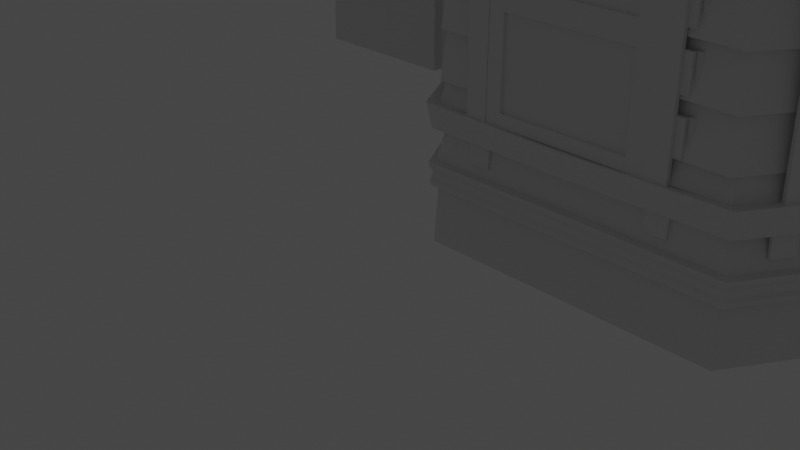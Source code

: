 # Source: Up_House.blend  (saved by Blender 2.90.8; exported with 4.5.12 LTS)
import bpy
from mathutils import Matrix  # noqa: F401  (used for matrix-valued properties, if any)

bpy.ops.wm.read_factory_settings(use_empty=True)
scene = bpy.context.scene
scene.name = 'Scene'

# ---- collections
col_collection = bpy.data.collections.new('Collection'); scene.collection.children.link(col_collection)

# ---- materials (node trees are filled in below, after node groups)
mat_material = bpy.data.materials.new('Material')
mat_material.alpha_threshold = 0.0
mat_material.use_transparent_shadow = False
mat_material.line_color = (0.0, 0.0, 0.0, 1.0)

# ---- node groups
ng_auto_smooth = bpy.data.node_groups.new('Auto Smooth', 'GeometryNodeTree')
_s = ng_auto_smooth.interface.new_socket(name='Geometry', in_out='OUTPUT', socket_type='NodeSocketGeometry')
_s = ng_auto_smooth.interface.new_socket(name='Geometry', in_out='INPUT', socket_type='NodeSocketGeometry')
_s = ng_auto_smooth.interface.new_socket(name='Angle', in_out='INPUT', socket_type='NodeSocketFloat')
_s.subtype = 'ANGLE'
_s.min_value = 0.0
_s.max_value = 3.142
ng_auto_smooth.is_modifier = True
_N = ng_auto_smooth.nodes; _L = ng_auto_smooth.links
n0 = _N.new('NodeGroupOutput'); n0.name = 'Group Output'; n0.location = (480, -100)
n1 = _N.new('NodeGroupInput'); n1.name = 'Group Input'; n1.location = (-420, -300)
n2 = _N.new('NodeGroupInput'); n2.name = 'Group Input.001'; n2.location = (-60, -100)
n3 = _N.new('GeometryNodeSetShadeSmooth'); n3.name = 'Set Shade Smooth'; n3.location = (120, -100)
n3.domain = 'EDGE'
n4 = _N.new('GeometryNodeSetShadeSmooth'); n4.name = 'Set Shade Smooth.001'; n4.location = (300, -100)
n5 = _N.new('GeometryNodeInputMeshEdgeAngle'); n5.name = 'Edge Angle'; n5.location = (-420, -220)
n6 = _N.new('GeometryNodeInputEdgeSmooth'); n6.name = 'Is Edge Smooth'; n6.location = (-60, -160)
n7 = _N.new('GeometryNodeInputShadeSmooth'); n7.name = 'Is Face Smooth'; n7.location = (-240, -340)
n8 = _N.new('FunctionNodeBooleanMath'); n8.name = 'Boolean Math'; n8.location = (-60, -220)
n9 = _N.new('FunctionNodeCompare'); n9.name = 'Compare'; n9.location = (-240, -180)
n9.operation = 'LESS_EQUAL'
_L.new(n5.outputs[0], n9.inputs[0])
_L.new(n4.outputs[0], n0.inputs[0])
_L.new(n1.outputs[1], n9.inputs[1])
_L.new(n9.outputs[0], n8.inputs[0])
_L.new(n7.outputs[0], n8.inputs[1])
_L.new(n2.outputs[0], n3.inputs[0])
_L.new(n6.outputs[0], n3.inputs[1])
_L.new(n3.outputs[0], n4.inputs[0])
_L.new(n8.outputs[0], n3.inputs[2])
n0.is_active_output = True

# ---- material node trees
mat_material.use_nodes = True; mat_material.node_tree.nodes.clear()
_N = mat_material.node_tree.nodes; _L = mat_material.node_tree.links
n0 = _N.new('ShaderNodeOutputMaterial'); n0.name = 'Material Output'; n0.location = (300, 300)
n1 = _N.new('ShaderNodeBsdfPrincipled'); n1.name = 'Principled BSDF'; n1.location = (10, 300)
n1.distribution = 'GGX'
n1.subsurface_method = 'BURLEY'
n1.inputs[2].default_value = 0.4
n1.inputs[3].default_value = 1.45
n1.inputs[27].default_value = (0.0, 0.0, 0.0, 1.0)
n1.inputs[28].default_value = 1.0
_L.new(n1.outputs[0], n0.inputs[0])
n0.is_active_output = True

# ---- world
world_world = bpy.data.worlds.new('World'); scene.world = world_world
world_world.use_nodes = True; world_world.node_tree.nodes.clear()
_N = world_world.node_tree.nodes; _L = world_world.node_tree.links
n0 = _N.new('ShaderNodeOutputWorld'); n0.name = 'World Output'; n0.location = (300, 300)
n1 = _N.new('ShaderNodeBackground'); n1.name = 'Background'; n1.location = (10, 300)
n1.inputs[0].default_value = (0.05088, 0.05088, 0.05088, 1.0)
_L.new(n1.outputs[0], n0.inputs[0])
n0.is_active_output = True
world_world.color = (0.05088, 0.05088, 0.05088)
world_world.use_sun_shadow = False
world_world.sun_shadow_jitter_overblur = 0.0

# ---- cameras
cam_camera = bpy.data.cameras.new('Camera')
cam_camera.clip_end = 100.0
cam_camera.ortho_scale = 7.314

# ---- lights
light_light = bpy.data.lights.new('Light', 'POINT')
light_light.transmission_factor = 0.0
light_light.energy = 1000.0
light_light.shadow_soft_size = 0.1
light_light.shadow_maximum_resolution = 0.006
light_light.use_absolute_resolution = True

# ---- meshes
me_cube = bpy.data.meshes.new('Cube')
me_cube.from_pydata([(1.0, 1.0, 1.054), (1.0, 1.0, -1.0), (1.0, -1.0, 1.054), (1.0, -1.0, -1.0), (0.1396, 1.0, 1.054), (0.1396, 1.0, -1.0), (0.1396, -1.0, 1.054), (0.1396, -1.0, -1.0)], [], [(0, 4, 6, 2), (3, 2, 6, 7), (7, 6, 4, 5), (5, 1, 3, 7), (1, 0, 2, 3), (5, 4, 0, 1)])
_uv = me_cube.uv_layers.new(name='UVMap')
_uv.uv.foreach_set('vector', [0.625, 0.5, 0.875, 0.5, 0.875, 0.75, 0.625, 0.75, 0.375, 0.75, 0.625, 0.75, 0.625, 1.0, 0.375, 1.0, 0.375, 0.0, 0.625, 0.0, 0.625, 0.25, 0.375, 0.25, 0.125, 0.5, 0.375, 0.5, 0.375, 0.75, 0.125, 0.75, 0.375, 0.5, 0.625, 0.5, 0.625, 0.75, 0.375, 0.75, 0.375, 0.25, 0.625, 0.25, 0.625, 0.5, 0.375, 0.5])
me_cube.materials.append(mat_material)
me_cube.use_remesh_preserve_volume = False
me_cube.use_remesh_preserve_attributes = False
me_cube.use_mirror_vertex_groups = False
me_cube.update()
me_cube_001 = bpy.data.meshes.new('Cube.001')
me_cube_001.from_pydata([(0.3544, 0.1457, -0.9021), (0.3544, 0.1457, -1.249), (-1.051, 2.629, -0.9021), (-1.051, 2.629, -1.249), (0.3883, 0.1649, -0.9021), (0.3883, 0.1649, -1.249), (-1.017, 2.648, -0.9021), (-1.017, 2.648, -1.249)], [], [(0, 4, 6, 2), (3, 2, 6, 7), (7, 6, 4, 5), (5, 1, 3, 7), (1, 0, 2, 3), (5, 4, 0, 1)])
_uv = me_cube_001.uv_layers.new(name='UVMap')
_uv.uv.foreach_set('vector', [0.7015, 0.4235, 0.875, 0.5, 0.875, 0.75, 0.7015, 0.8265, 0.2985, 0.8265, 0.7015, 0.8265, 0.625, 1.0, 0.375, 1.0, 0.375, 0.0, 0.625, 0.0, 0.625, 0.25, 0.375, 0.25, 0.125, 0.5, 0.2985, 0.4235, 0.2985, 0.8265, 0.125, 0.75, 0.2985, 0.4235, 0.7015, 0.4235, 0.7015, 0.8265, 0.2985, 0.8265, 0.375, 0.25, 0.625, 0.25, 0.7015, 0.4235, 0.2985, 0.4235])
me_cube_001.materials.append(mat_material)
me_cube_001.use_remesh_preserve_volume = False
me_cube_001.use_remesh_preserve_attributes = False
me_cube_001.use_mirror_vertex_groups = False
me_cube_001.update()
me_cube_003 = bpy.data.meshes.new('Cube.003')
me_cube_003.from_pydata([(0.1263, 0.02776, -0.746), (0.1263, -0.05023, -1.093), (-1.455, 2.537, -0.7405), (-1.521, 2.496, -1.087), (0.1206, 0.09159, -0.7458), (0.1202, 0.09197, -1.091), (-1.404, 2.578, -0.7405), (-1.404, 2.578, -1.091)], [], [(0, 4, 6, 2), (3, 2, 6, 7), (7, 6, 4, 5), (5, 1, 3, 7), (1, 0, 2, 3)])
_uv = me_cube_003.uv_layers.new(name='UVMap')
_uv.uv.foreach_set('vector', [0.7015, 0.4235, 0.875, 0.5, 0.875, 0.75, 0.7015, 0.8265, 0.2985, 0.8265, 0.7015, 0.8265, 0.625, 1.0, 0.375, 1.0, 0.375, 0.0, 0.625, 0.0, 0.625, 0.25, 0.375, 0.25, 0.125, 0.5, 0.2985, 0.4235, 0.2985, 0.8265, 0.125, 0.75, 0.2985, 0.4235, 0.7015, 0.4235, 0.7015, 0.8265, 0.2985, 0.8265])
me_cube_003.materials.append(mat_material)
me_cube_003.use_remesh_preserve_volume = False
me_cube_003.use_remesh_preserve_attributes = False
me_cube_003.use_mirror_vertex_groups = False
me_cube_003.update()
me_cube_004 = bpy.data.meshes.new('Cube.004')
me_cube_004.from_pydata([(-1.514, 0.6381, -0.7709), (-1.517, 0.5601, -1.257), (-1.528, 0.7002, -0.7706), (-1.528, 0.7002, -1.255), (0.0, 0.7002, -1.249), (0.0, 0.6146, -0.7632), (0.0, 0.7002, -0.7632), (0.0, 0.5726, -1.249)], [], [(5, 6, 2, 0), (4, 7, 1, 3), (7, 5, 0, 1), (3, 2, 6, 4)])
_uv = me_cube_004.uv_layers.new(name='UVMap')
_uv.uv.foreach_set('vector', [0.7015, 0.625, 0.875, 0.625, 0.875, 0.75, 0.7015, 0.8265, 0.125, 0.625, 0.2985, 0.625, 0.2985, 0.8265, 0.125, 0.75, 0.2985, 0.625, 0.7015, 0.625, 0.7015, 0.8265, 0.2985, 0.8265, 0.375, 0.0, 0.625, 0.0, 0.625, 0.125, 0.375, 0.125])
me_cube_004.materials.append(mat_material)
me_cube_004.use_remesh_preserve_volume = False
me_cube_004.use_remesh_preserve_attributes = False
me_cube_004.use_mirror_vertex_groups = False
me_cube_004.update()
me_cube_002 = bpy.data.meshes.new('Cube.002')
me_cube_002.from_pydata([(0.1397, 0.01577, -0.7405), (0.02866, -0.04454, -0.9929), (-1.461, 2.52, -0.7419), (-1.559, 2.478, -1.001), (0.1441, 0.08755, -0.7405), (0.1441, 0.08755, -1.016), (-1.404, 2.578, -0.7405), (-1.404, 2.578, -1.016)], [], [(0, 4, 6, 2), (3, 2, 6, 7), (7, 6, 4, 5), (5, 1, 3, 7), (1, 0, 2, 3)])
_uv = me_cube_002.uv_layers.new(name='UVMap')
_uv.uv.foreach_set('vector', [0.7015, 0.4235, 0.875, 0.5, 0.875, 0.75, 0.7015, 0.8265, 0.2985, 0.8265, 0.7015, 0.8265, 0.625, 1.0, 0.375, 1.0, 0.375, 0.0, 0.625, 0.0, 0.625, 0.25, 0.375, 0.25, 0.125, 0.5, 0.2985, 0.4235, 0.2985, 0.8265, 0.125, 0.75, 0.2985, 0.4235, 0.7015, 0.4235, 0.7015, 0.8265, 0.2985, 0.8265])
me_cube_002.materials.append(mat_material)
me_cube_002.use_remesh_preserve_volume = False
me_cube_002.use_remesh_preserve_attributes = False
me_cube_002.use_mirror_vertex_groups = False
me_cube_002.update()
me_cube_005 = bpy.data.meshes.new('Cube.005')
me_cube_005.from_pydata([(-1.501, 0.6257, -0.7632), (-1.614, 0.5688, -1.117), (-1.495, 0.6973, -0.7632), (-1.495, 0.6973, -1.149), (0.0, 0.7002, -1.149), (0.0, 0.6334, -0.7632), (0.0, 0.7002, -0.7589), (0.0, 0.5831, -1.127)], [], [(5, 6, 2, 0), (4, 7, 1, 3), (7, 5, 0, 1), (3, 2, 6, 4)])
_uv = me_cube_005.uv_layers.new(name='UVMap')
_uv.uv.foreach_set('vector', [0.7015, 0.625, 0.875, 0.625, 0.875, 0.75, 0.7015, 0.8265, 0.125, 0.625, 0.2985, 0.625, 0.2985, 0.8265, 0.125, 0.75, 0.2985, 0.625, 0.7015, 0.625, 0.7015, 0.8265, 0.2985, 0.8265, 0.375, 0.0, 0.625, 0.0, 0.625, 0.125, 0.375, 0.125])
me_cube_005.materials.append(mat_material)
me_cube_005.use_remesh_preserve_volume = False
me_cube_005.use_remesh_preserve_attributes = False
me_cube_005.use_mirror_vertex_groups = False
me_cube_005.update()
me_cube_006 = bpy.data.meshes.new('Cube.006')
me_cube_006.from_pydata([(-0.8527, -0.1709, 0.1599), (-0.8254, -0.1135, -0.2471), (-0.7247, 0.04514, 0.136), (-0.7202, 0.03877, -0.2509), (0.7746, 0.04173, -0.2428), (0.7746, -0.1885, 0.1261), (0.7746, 0.04173, 0.1305), (0.7746, -0.1389, -0.246), (-2.418, 2.456, 0.1334), (-2.375, 2.476, -0.2472), (-2.191, 2.575, 0.1334), (-2.191, 2.575, -0.2509)], [], [(5, 6, 2, 0), (4, 7, 1, 3), (7, 5, 0, 1), (3, 2, 6, 4), (0, 2, 10, 8), (9, 8, 10, 11), (11, 10, 2, 3), (3, 1, 9, 11), (1, 0, 8, 9)])
_uv = me_cube_006.uv_layers.new(name='UVMap')
_uv.uv.foreach_set('vector', [0.7015, 0.625, 0.8378, 0.625, 0.8378, 0.763, 0.7015, 0.8195, 0.1622, 0.625, 0.2985, 0.625, 0.2985, 0.8188, 0.1622, 0.763, 0.2985, 0.625, 0.7015, 0.625, 0.7015, 0.8195, 0.2985, 0.8188, 0.375, 0.003017, 0.6242, 0.003026, 0.6242, 0.125, 0.375, 0.125, 0.7205, 0.426, 0.8705, 0.4917, 0.8378, 0.7664, 0.7015, 0.8265, 0.5234, 0.8094, 0.7015, 0.8265, 0.6414, 0.9628, 0.3586, 0.9628, 0.375, -0.006301, 0.625, 0.0004293, 0.6423, 0.289, 0.3597, 0.289, 0.1357, 0.4901, 0.2831, 0.4261, 0.5234, 0.8094, 0.1622, 0.7664, 0.2831, 0.4261, 0.7205, 0.426, 0.7015, 0.8265, 0.5234, 0.8094])
me_cube_006.materials.append(mat_material)
me_cube_006.use_remesh_preserve_volume = False
me_cube_006.use_remesh_preserve_attributes = False
me_cube_006.use_mirror_vertex_groups = False
me_cube_006.update()
me_plane = bpy.data.meshes.new('Plane')
me_plane.from_pydata([(-0.8414, -1.437, 0.061), (0.8414, -1.437, 0.061), (-0.8414, 1.083, 0.061), (0.8414, 1.083, 0.061), (-0.8414, -0.1682, 0.061), (-0.8414, -0.3972, 0.061), (0.8414, -0.3972, 0.061), (0.8414, -0.1682, 0.061), (-0.6806, -1.437, 0.061), (-0.6806, 1.083, 0.061), (-0.6806, -0.3972, 0.061), (-0.6806, -0.1682, 0.061), (0.6624, -1.437, 0.061), (0.6624, 1.083, 0.061), (0.6624, -0.3972, 0.061), (0.6624, -0.1682, 0.061), (0.8414, 0.8804, 0.061), (-0.8414, 0.8804, 0.061), (-0.6806, 0.8804, 0.061), (0.6624, 0.8804, 0.061), (-0.8414, -1.306, 0.061), (0.8414, -1.306, 0.061), (-0.6806, -1.306, 0.061), (0.6624, -1.306, 0.061), (-0.8414, -1.437, 1.909e-08), (0.8414, -1.437, 1.909e-08), (-0.8414, 1.083, -3.612e-09), (0.8414, 1.083, -3.612e-09), (-0.8414, -0.1682, 2.192e-08), (-0.8414, -0.3972, 2.79e-09), (0.8414, -0.3972, 2.79e-09), (0.8414, -0.1682, 2.192e-08), (-0.6806, -1.437, 1.909e-08), (-0.6806, 1.083, -3.612e-09), (-0.6806, -0.3972, 2.79e-09), (-0.6806, -0.1682, 2.192e-08), (0.6624, -1.437, 1.909e-08), (0.6624, 1.083, -3.612e-09), (0.6624, -0.3972, 2.79e-09), (0.6624, -0.1682, 2.192e-08), (0.8414, 0.8804, 5.157e-10), (-0.8414, 0.8804, 5.157e-10), (-0.6806, 0.8804, 5.157e-10), (0.6624, 0.8804, 5.157e-10), (-0.8414, -1.306, 1.704e-08), (0.8414, -1.306, 1.704e-08), (-0.6806, -1.306, 1.704e-08), (0.6624, -1.306, 1.704e-08), (-0.6806, -0.1682, 0.0305), (0.6624, -0.1682, 0.0305), (-0.6806, 0.8804, 0.0305), (0.6624, 0.8804, 0.0305), (-0.6806, -0.3972, 0.0305), (0.6624, -0.3972, 0.0305), (-0.6806, -1.306, 0.0305), (0.6624, -1.306, 0.0305)], [], [(19, 16, 3, 13), (23, 21, 6, 14), (14, 6, 7, 15), (5, 10, 11, 4), (20, 22, 10, 5), (17, 18, 9, 2), (10, 14, 15, 11), (18, 19, 13, 9), (4, 11, 18, 17), (15, 7, 16, 19), (8, 12, 23, 22), (0, 8, 22, 20), (12, 1, 21, 23), (43, 37, 27, 40), (47, 38, 30, 45), (38, 39, 31, 30), (29, 28, 35, 34), (44, 29, 34, 46), (41, 26, 33, 42), (34, 35, 39, 38), (42, 33, 37, 43), (28, 41, 42, 35), (39, 43, 40, 31), (32, 46, 47, 36), (24, 44, 46, 32), (36, 47, 45, 25), (0, 20, 44, 24), (1, 12, 36, 25), (3, 16, 40, 27), (2, 9, 33, 26), (4, 17, 41, 28), (5, 4, 28, 29), (6, 21, 45, 30), (7, 6, 30, 31), (8, 0, 24, 32), (9, 13, 37, 33), (53, 52, 34, 38), (48, 49, 39, 35), (52, 54, 46, 34), (12, 8, 32, 36), (13, 3, 27, 37), (55, 53, 38, 47), (16, 7, 31, 40), (17, 2, 26, 41), (50, 48, 35, 42), (49, 51, 43, 39), (51, 50, 42, 43), (20, 5, 29, 44), (21, 1, 25, 45), (54, 55, 47, 46), (19, 18, 50, 51), (15, 19, 51, 49), (18, 11, 48, 50), (11, 15, 49, 48), (22, 23, 55, 54), (23, 14, 53, 55), (10, 22, 54, 52), (14, 10, 52, 53), (55, 53, 52, 54), (50, 48, 49, 51)])
_uv = me_plane.uv_layers.new(name='UVMap')
_uv.uv.foreach_set('vector', [0.8936, 0.9461, 1.0, 0.9461, 1.0, 1.0, 0.8936, 1.0, 0.8936, 0.04197, 1.0, 0.04197, 1.0, 0.3333, 0.8936, 0.3333, 0.8936, 0.3333, 1.0, 0.3333, 1.0, 0.6667, 0.8936, 0.6667, 0.0, 0.3333, 0.09556, 0.3333, 0.09556, 0.6667, 0.0, 0.6667, 0.0, 0.04197, 0.09556, 0.04197, 0.09556, 0.3333, 0.0, 0.3333, 0.0, 0.9461, 0.09556, 0.9461, 0.09556, 1.0, 0.0, 1.0, 0.09556, 0.3333, 0.8936, 0.3333, 0.8936, 0.6667, 0.09556, 0.6667, 0.09556, 0.9461, 0.8936, 0.9461, 0.8936, 1.0, 0.09556, 1.0, 0.0, 0.6667, 0.09556, 0.6667, 0.09556, 0.9461, 0.0, 0.9461, 0.8936, 0.6667, 1.0, 0.6667, 1.0, 0.9461, 0.8936, 0.9461, 0.09556, 0.0, 0.8936, 0.0, 0.8936, 0.04197, 0.09556, 0.04197, 0.0, 0.0, 0.09556, 0.0, 0.09556, 0.04197, 0.0, 0.04197, 0.8936, 0.0, 1.0, 0.0, 1.0, 0.04197, 0.8936, 0.04197, 0.8936, 0.9461, 0.8936, 1.0, 1.0, 1.0, 1.0, 0.9461, 0.8936, 0.04197, 0.8936, 0.3333, 1.0, 0.3333, 1.0, 0.04197, 0.8936, 0.3333, 0.8936, 0.6667, 1.0, 0.6667, 1.0, 0.3333, 0.0, 0.3333, 0.0, 0.6667, 0.09556, 0.6667, 0.09556, 0.3333, 0.0, 0.04197, 0.0, 0.3333, 0.09556, 0.3333, 0.09556, 0.04197, 0.0, 0.9461, 0.0, 1.0, 0.09556, 1.0, 0.09556, 0.9461, 0.09556, 0.3333, 0.09556, 0.6667, 0.8936, 0.6667, 0.8936, 0.3333, 0.09556, 0.9461, 0.09556, 1.0, 0.8936, 1.0, 0.8936, 0.9461, 0.0, 0.6667, 0.0, 0.9461, 0.09556, 0.9461, 0.09556, 0.6667, 0.8936, 0.6667, 0.8936, 0.9461, 1.0, 0.9461, 1.0, 0.6667, 0.09556, 0.0, 0.09556, 0.04197, 0.8936, 0.04197, 0.8936, 0.0, 0.0, 0.0, 0.0, 0.04197, 0.09556, 0.04197, 0.09556, 0.0, 0.8936, 0.0, 0.8936, 0.04197, 1.0, 0.04197, 1.0, 0.0, 0.0, 0.0, 0.0, 0.04197, 0.0, 0.04197, 0.0, 0.0, 1.0, 0.0, 0.8936, 0.0, 0.8936, 0.0, 1.0, 0.0, 1.0, 1.0, 1.0, 0.9461, 1.0, 0.9461, 1.0, 1.0, 0.0, 1.0, 0.09556, 1.0, 0.09556, 1.0, 0.0, 1.0, 0.0, 0.6667, 0.0, 0.9461, 0.0, 0.9461, 0.0, 0.6667, 0.0, 0.3333, 0.0, 0.6667, 0.0, 0.6667, 0.0, 0.3333, 1.0, 0.3333, 1.0, 0.04197, 1.0, 0.04197, 1.0, 0.3333, 1.0, 0.6667, 1.0, 0.3333, 1.0, 0.3333, 1.0, 0.6667, 0.09556, 0.0, 0.0, 0.0, 0.0, 0.0, 0.09556, 0.0, 0.09556, 1.0, 0.8936, 1.0, 0.8936, 1.0, 0.09556, 1.0, 0.8936, 0.3333, 0.09556, 0.3333, 0.09556, 0.3333, 0.8936, 0.3333, 0.09556, 0.6667, 0.8936, 0.6667, 0.8936, 0.6667, 0.09556, 0.6667, 0.09556, 0.3333, 0.09556, 0.04197, 0.09556, 0.04197, 0.09556, 0.3333, 0.8936, 0.0, 0.09556, 0.0, 0.09556, 0.0, 0.8936, 0.0, 0.8936, 1.0, 1.0, 1.0, 1.0, 1.0, 0.8936, 1.0, 0.8936, 0.04197, 0.8936, 0.3333, 0.8936, 0.3333, 0.8936, 0.04197, 1.0, 0.9461, 1.0, 0.6667, 1.0, 0.6667, 1.0, 0.9461, 0.0, 0.9461, 0.0, 1.0, 0.0, 1.0, 0.0, 0.9461, 0.09556, 0.9461, 0.09556, 0.6667, 0.09556, 0.6667, 0.09556, 0.9461, 0.8936, 0.6667, 0.8936, 0.9461, 0.8936, 0.9461, 0.8936, 0.6667, 0.8936, 0.9461, 0.09556, 0.9461, 0.09556, 0.9461, 0.8936, 0.9461, 0.0, 0.04197, 0.0, 0.3333, 0.0, 0.3333, 0.0, 0.04197, 1.0, 0.04197, 1.0, 0.0, 1.0, 0.0, 1.0, 0.04197, 0.09556, 0.04197, 0.8936, 0.04197, 0.8936, 0.04197, 0.09556, 0.04197, 0.8936, 0.9461, 0.09556, 0.9461, 0.09556, 0.9461, 0.8936, 0.9461, 0.8936, 0.6667, 0.8936, 0.9461, 0.8936, 0.9461, 0.8936, 0.6667, 0.09556, 0.9461, 0.09556, 0.6667, 0.09556, 0.6667, 0.09556, 0.9461, 0.09556, 0.6667, 0.8936, 0.6667, 0.8936, 0.6667, 0.09556, 0.6667, 0.09556, 0.04197, 0.8936, 0.04197, 0.8936, 0.04197, 0.09556, 0.04197, 0.8936, 0.04197, 0.8936, 0.3333, 0.8936, 0.3333, 0.8936, 0.04197, 0.09556, 0.3333, 0.09556, 0.04197, 0.09556, 0.04197, 0.09556, 0.3333, 0.8936, 0.3333, 0.09556, 0.3333, 0.09556, 0.3333, 0.8936, 0.3333, 0.0, 0.0, 0.0, 0.0, 0.0, 0.0, 0.0, 0.0, 0.0, 0.0, 0.0, 0.0, 0.0, 0.0, 0.0, 0.0])
me_plane.use_remesh_fix_poles = True
me_plane.use_remesh_preserve_attributes = False
me_plane.use_mirror_vertex_groups = False
me_plane.update()
me_plane_001 = bpy.data.meshes.new('Plane.001')
me_plane_001.from_pydata([(-0.8414, -1.437, 0.061), (0.8414, -1.437, 0.061), (-0.8414, 1.083, 0.061), (0.8414, 1.083, 0.061), (-0.8414, -0.1682, 0.061), (-0.8414, -0.3972, 0.061), (0.8414, -0.3972, 0.061), (0.8414, -0.1682, 0.061), (-0.6806, -1.437, 0.061), (-0.6806, 1.083, 0.061), (-0.6806, -0.3972, 0.061), (-0.6806, -0.1682, 0.061), (0.6624, -1.437, 0.061), (0.6624, 1.083, 0.061), (0.6624, -0.3972, 0.061), (0.6624, -0.1682, 0.061), (0.8414, 0.8804, 0.061), (-0.8414, 0.8804, 0.061), (-0.6806, 0.8804, 0.061), (0.6624, 0.8804, 0.061), (-0.8414, -1.306, 0.061), (0.8414, -1.306, 0.061), (-0.6806, -1.306, 0.061), (0.6624, -1.306, 0.061), (-0.8414, -1.437, 1.909e-08), (0.8414, -1.437, 1.909e-08), (-0.8414, 1.083, -3.612e-09), (0.8414, 1.083, -3.612e-09), (-0.8414, -0.1682, 2.192e-08), (-0.8414, -0.3972, 2.79e-09), (0.8414, -0.3972, 2.79e-09), (0.8414, -0.1682, 2.192e-08), (-0.6806, -1.437, 1.909e-08), (-0.6806, 1.083, -3.612e-09), (-0.6806, -0.3972, 2.79e-09), (-0.6806, -0.1682, 2.192e-08), (0.6624, -1.437, 1.909e-08), (0.6624, 1.083, -3.612e-09), (0.6624, -0.3972, 2.79e-09), (0.6624, -0.1682, 2.192e-08), (0.8414, 0.8804, 5.157e-10), (-0.8414, 0.8804, 5.157e-10), (-0.6806, 0.8804, 5.157e-10), (0.6624, 0.8804, 5.157e-10), (-0.8414, -1.306, 1.704e-08), (0.8414, -1.306, 1.704e-08), (-0.6806, -1.306, 1.704e-08), (0.6624, -1.306, 1.704e-08), (-0.6806, -0.1682, 0.0305), (0.6624, -0.1682, 0.0305), (-0.6806, 0.8804, 0.0305), (0.6624, 0.8804, 0.0305), (-0.6806, -0.3972, 0.0305), (0.6624, -0.3972, 0.0305), (-0.6806, -1.306, 0.0305), (0.6624, -1.306, 0.0305)], [], [(19, 16, 3, 13), (23, 21, 6, 14), (14, 6, 7, 15), (5, 10, 11, 4), (20, 22, 10, 5), (17, 18, 9, 2), (10, 14, 15, 11), (18, 19, 13, 9), (4, 11, 18, 17), (15, 7, 16, 19), (8, 12, 23, 22), (0, 8, 22, 20), (12, 1, 21, 23), (43, 37, 27, 40), (47, 38, 30, 45), (38, 39, 31, 30), (29, 28, 35, 34), (44, 29, 34, 46), (41, 26, 33, 42), (34, 35, 39, 38), (42, 33, 37, 43), (28, 41, 42, 35), (39, 43, 40, 31), (32, 46, 47, 36), (24, 44, 46, 32), (36, 47, 45, 25), (0, 20, 44, 24), (1, 12, 36, 25), (3, 16, 40, 27), (2, 9, 33, 26), (4, 17, 41, 28), (5, 4, 28, 29), (6, 21, 45, 30), (7, 6, 30, 31), (8, 0, 24, 32), (9, 13, 37, 33), (53, 52, 34, 38), (48, 49, 39, 35), (52, 54, 46, 34), (12, 8, 32, 36), (13, 3, 27, 37), (55, 53, 38, 47), (16, 7, 31, 40), (17, 2, 26, 41), (50, 48, 35, 42), (49, 51, 43, 39), (51, 50, 42, 43), (20, 5, 29, 44), (21, 1, 25, 45), (54, 55, 47, 46), (19, 18, 50, 51), (15, 19, 51, 49), (18, 11, 48, 50), (11, 15, 49, 48), (22, 23, 55, 54), (23, 14, 53, 55), (10, 22, 54, 52), (14, 10, 52, 53), (55, 53, 52, 54), (50, 48, 49, 51)])
_uv = me_plane_001.uv_layers.new(name='UVMap')
_uv.uv.foreach_set('vector', [0.8936, 0.9461, 1.0, 0.9461, 1.0, 1.0, 0.8936, 1.0, 0.8936, 0.04197, 1.0, 0.04197, 1.0, 0.3333, 0.8936, 0.3333, 0.8936, 0.3333, 1.0, 0.3333, 1.0, 0.6667, 0.8936, 0.6667, 0.0, 0.3333, 0.09556, 0.3333, 0.09556, 0.6667, 0.0, 0.6667, 0.0, 0.04197, 0.09556, 0.04197, 0.09556, 0.3333, 0.0, 0.3333, 0.0, 0.9461, 0.09556, 0.9461, 0.09556, 1.0, 0.0, 1.0, 0.09556, 0.3333, 0.8936, 0.3333, 0.8936, 0.6667, 0.09556, 0.6667, 0.09556, 0.9461, 0.8936, 0.9461, 0.8936, 1.0, 0.09556, 1.0, 0.0, 0.6667, 0.09556, 0.6667, 0.09556, 0.9461, 0.0, 0.9461, 0.8936, 0.6667, 1.0, 0.6667, 1.0, 0.9461, 0.8936, 0.9461, 0.09556, 0.0, 0.8936, 0.0, 0.8936, 0.04197, 0.09556, 0.04197, 0.0, 0.0, 0.09556, 0.0, 0.09556, 0.04197, 0.0, 0.04197, 0.8936, 0.0, 1.0, 0.0, 1.0, 0.04197, 0.8936, 0.04197, 0.8936, 0.9461, 0.8936, 1.0, 1.0, 1.0, 1.0, 0.9461, 0.8936, 0.04197, 0.8936, 0.3333, 1.0, 0.3333, 1.0, 0.04197, 0.8936, 0.3333, 0.8936, 0.6667, 1.0, 0.6667, 1.0, 0.3333, 0.0, 0.3333, 0.0, 0.6667, 0.09556, 0.6667, 0.09556, 0.3333, 0.0, 0.04197, 0.0, 0.3333, 0.09556, 0.3333, 0.09556, 0.04197, 0.0, 0.9461, 0.0, 1.0, 0.09556, 1.0, 0.09556, 0.9461, 0.09556, 0.3333, 0.09556, 0.6667, 0.8936, 0.6667, 0.8936, 0.3333, 0.09556, 0.9461, 0.09556, 1.0, 0.8936, 1.0, 0.8936, 0.9461, 0.0, 0.6667, 0.0, 0.9461, 0.09556, 0.9461, 0.09556, 0.6667, 0.8936, 0.6667, 0.8936, 0.9461, 1.0, 0.9461, 1.0, 0.6667, 0.09556, 0.0, 0.09556, 0.04197, 0.8936, 0.04197, 0.8936, 0.0, 0.0, 0.0, 0.0, 0.04197, 0.09556, 0.04197, 0.09556, 0.0, 0.8936, 0.0, 0.8936, 0.04197, 1.0, 0.04197, 1.0, 0.0, 0.0, 0.0, 0.0, 0.04197, 0.0, 0.04197, 0.0, 0.0, 1.0, 0.0, 0.8936, 0.0, 0.8936, 0.0, 1.0, 0.0, 1.0, 1.0, 1.0, 0.9461, 1.0, 0.9461, 1.0, 1.0, 0.0, 1.0, 0.09556, 1.0, 0.09556, 1.0, 0.0, 1.0, 0.0, 0.6667, 0.0, 0.9461, 0.0, 0.9461, 0.0, 0.6667, 0.0, 0.3333, 0.0, 0.6667, 0.0, 0.6667, 0.0, 0.3333, 1.0, 0.3333, 1.0, 0.04197, 1.0, 0.04197, 1.0, 0.3333, 1.0, 0.6667, 1.0, 0.3333, 1.0, 0.3333, 1.0, 0.6667, 0.09556, 0.0, 0.0, 0.0, 0.0, 0.0, 0.09556, 0.0, 0.09556, 1.0, 0.8936, 1.0, 0.8936, 1.0, 0.09556, 1.0, 0.8936, 0.3333, 0.09556, 0.3333, 0.09556, 0.3333, 0.8936, 0.3333, 0.09556, 0.6667, 0.8936, 0.6667, 0.8936, 0.6667, 0.09556, 0.6667, 0.09556, 0.3333, 0.09556, 0.04197, 0.09556, 0.04197, 0.09556, 0.3333, 0.8936, 0.0, 0.09556, 0.0, 0.09556, 0.0, 0.8936, 0.0, 0.8936, 1.0, 1.0, 1.0, 1.0, 1.0, 0.8936, 1.0, 0.8936, 0.04197, 0.8936, 0.3333, 0.8936, 0.3333, 0.8936, 0.04197, 1.0, 0.9461, 1.0, 0.6667, 1.0, 0.6667, 1.0, 0.9461, 0.0, 0.9461, 0.0, 1.0, 0.0, 1.0, 0.0, 0.9461, 0.09556, 0.9461, 0.09556, 0.6667, 0.09556, 0.6667, 0.09556, 0.9461, 0.8936, 0.6667, 0.8936, 0.9461, 0.8936, 0.9461, 0.8936, 0.6667, 0.8936, 0.9461, 0.09556, 0.9461, 0.09556, 0.9461, 0.8936, 0.9461, 0.0, 0.04197, 0.0, 0.3333, 0.0, 0.3333, 0.0, 0.04197, 1.0, 0.04197, 1.0, 0.0, 1.0, 0.0, 1.0, 0.04197, 0.09556, 0.04197, 0.8936, 0.04197, 0.8936, 0.04197, 0.09556, 0.04197, 0.8936, 0.9461, 0.09556, 0.9461, 0.09556, 0.9461, 0.8936, 0.9461, 0.8936, 0.6667, 0.8936, 0.9461, 0.8936, 0.9461, 0.8936, 0.6667, 0.09556, 0.9461, 0.09556, 0.6667, 0.09556, 0.6667, 0.09556, 0.9461, 0.09556, 0.6667, 0.8936, 0.6667, 0.8936, 0.6667, 0.09556, 0.6667, 0.09556, 0.04197, 0.8936, 0.04197, 0.8936, 0.04197, 0.09556, 0.04197, 0.8936, 0.04197, 0.8936, 0.3333, 0.8936, 0.3333, 0.8936, 0.04197, 0.09556, 0.3333, 0.09556, 0.04197, 0.09556, 0.04197, 0.09556, 0.3333, 0.8936, 0.3333, 0.09556, 0.3333, 0.09556, 0.3333, 0.8936, 0.3333, 0.0, 0.0, 0.0, 0.0, 0.0, 0.0, 0.0, 0.0, 0.0, 0.0, 0.0, 0.0, 0.0, 0.0, 0.0, 0.0])
me_plane_001.use_remesh_fix_poles = True
me_plane_001.use_remesh_preserve_attributes = False
me_plane_001.use_mirror_vertex_groups = False
me_plane_001.update()
me_cube_008 = bpy.data.meshes.new('Cube.008')
me_cube_008.from_pydata([(-0.9151, -1.0, -1.0), (-0.9054, -1.0, 1.0), (-1.327, -1.0, -1.0), (-1.327, -1.0, 1.0), (-0.9151, -1.0, -3.166), (-1.327, -1.0, -3.166), (-1.327, -1.0, -21.65), (-1.045, -1.0, -1.0), (-1.038, -1.0, 1.0), (-1.045, -1.0, -3.166), (-1.045, -1.0, -21.65), (0.0, -1.0, -1.0), (0.0, -1.0, 1.0)], [], [(11, 12, 1, 0), (7, 8, 3, 2), (7, 2, 5, 9), (9, 5, 6, 10), (0, 7, 9, 4), (0, 1, 8, 7)])
_uv = me_cube_008.uv_layers.new(name='UVMap')
_uv.uv.foreach_set('vector', [0.375, 0.875, 0.625, 0.875, 0.625, 1.0, 0.375, 1.0, 0.375, 0.0, 0.625, 0.0, 0.625, 0.0, 0.375, 0.0, 0.375, 0.0, 0.375, 0.0, 0.375, 0.0, 0.375, 0.0, 0.375, 0.0, 0.375, 0.0, 0.375, 0.0, 0.375, 0.0, 0.375, 0.0, 0.375, 0.0, 0.375, 0.0, 0.375, 0.0, 0.375, 0.0, 0.625, 0.0, 0.625, 0.0, 0.375, 0.0])
me_cube_008.use_remesh_fix_poles = True
me_cube_008.use_remesh_preserve_attributes = False
me_cube_008.use_mirror_vertex_groups = False
me_cube_008.update()
me_cube_009 = bpy.data.meshes.new('Cube.009')
me_cube_009.from_pydata([(0.08407, 0.08954, -0.9227), (0.07053, 0.02942, -1.087), (-1.503, 2.593, -0.9148), (-1.567, 2.554, -1.087), (0.0885, 0.1539, -0.919), (0.1077, 0.1557, -1.086), (-1.436, 2.64, -0.9148), (-1.436, 2.64, -1.087)], [], [(0, 4, 6, 2), (3, 2, 6, 7), (7, 6, 4, 5), (5, 1, 3, 7), (1, 0, 2, 3)])
_uv = me_cube_009.uv_layers.new(name='UVMap')
_uv.uv.foreach_set('vector', [0.7015, 0.4235, 0.875, 0.5, 0.875, 0.75, 0.7213, 0.8481, 0.2985, 0.8265, 0.7213, 0.8481, 0.625, 1.0, 0.375, 1.0, 0.375, 0.0, 0.625, 0.0, 0.625, 0.25, 0.375, 0.25, 0.125, 0.5, 0.2985, 0.4235, 0.2985, 0.8265, 0.125, 0.75, 0.2985, 0.4235, 0.7015, 0.4235, 0.7213, 0.8481, 0.2985, 0.8265])
me_cube_009.materials.append(mat_material)
me_cube_009.use_remesh_preserve_volume = False
me_cube_009.use_remesh_preserve_attributes = False
me_cube_009.use_mirror_vertex_groups = False
me_cube_009.update()
me_cube_010 = bpy.data.meshes.new('Cube.010')
me_cube_010.from_pydata([(-1.595, 0.6902, -1.001), (-1.611, 0.6306, -1.234), (-1.602, 0.7522, -1.001), (-1.568, 0.7556, -1.241), (0.0, 0.7522, -1.245), (0.0, 0.6146, -1.001), (0.0, 0.7522, -1.001), (0.0, 0.5726, -1.234)], [], [(5, 6, 2, 0), (4, 7, 1, 3), (7, 5, 0, 1), (3, 2, 6, 4)])
_uv = me_cube_010.uv_layers.new(name='UVMap')
_uv.uv.foreach_set('vector', [0.7015, 0.625, 0.875, 0.625, 0.875, 0.75, 0.7015, 0.8265, 0.125, 0.625, 0.2985, 0.625, 0.2985, 0.8242, 0.125, 0.75, 0.2985, 0.625, 0.7015, 0.625, 0.7015, 0.8265, 0.2985, 0.8242, 0.375, 0.0, 0.625, 0.0, 0.625, 0.125, 0.375, 0.125])
me_cube_010.materials.append(mat_material)
me_cube_010.use_remesh_preserve_volume = False
me_cube_010.use_remesh_preserve_attributes = False
me_cube_010.use_mirror_vertex_groups = False
me_cube_010.update()
me_cube_011 = bpy.data.meshes.new('Cube.011')
me_cube_011.from_pydata([(-0.9151, -1.0, -1.0), (-0.9054, -1.0, 1.0), (-1.327, -1.0, -1.0), (-1.327, -1.0, 1.0), (-0.9151, -1.0, -3.166), (-1.327, -1.0, -3.166), (-1.327, -1.0, -21.65), (-1.045, -1.0, -1.0), (-1.038, -1.0, 1.0), (-1.045, -1.0, -3.166), (-1.045, -1.0, -21.65), (0.9151, -1.0, -1.0), (0.9054, -1.0, 1.0), (1.327, -1.0, -1.0), (1.327, -1.0, 1.0), (0.9151, -1.0, -3.166), (1.327, -1.0, -3.166), (1.327, -1.0, -21.65), (1.045, -1.0, -1.0), (1.038, -1.0, 1.0), (1.045, -1.0, -3.166), (1.045, -1.0, -21.65)], [], [(7, 8, 3, 2), (7, 2, 5, 9), (9, 5, 6, 10), (0, 7, 9, 4), (0, 1, 8, 7), (18, 13, 14, 19), (18, 20, 16, 13), (20, 21, 17, 16), (11, 15, 20, 18), (11, 18, 19, 12), (0, 11, 12, 1)])
_uv = me_cube_011.uv_layers.new(name='UVMap')
_uv.uv.foreach_set('vector', [0.375, 0.0, 0.625, 0.0, 0.625, 0.0, 0.375, 0.0, 0.375, 0.0, 0.375, 0.0, 0.375, 0.0, 0.375, 0.0, 0.375, 0.0, 0.375, 0.0, 0.375, 0.0, 0.375, 0.0, 0.375, 0.0, 0.375, 0.0, 0.375, 0.0, 0.375, 0.0, 0.375, 0.0, 0.625, 0.0, 0.625, 0.0, 0.375, 0.0, 0.375, 0.0, 0.375, 0.0, 0.625, 0.0, 0.625, 0.0, 0.375, 0.0, 0.375, 0.0, 0.375, 0.0, 0.375, 0.0, 0.375, 0.0, 0.375, 0.0, 0.375, 0.0, 0.375, 0.0, 0.375, 0.0, 0.375, 0.0, 0.375, 0.0, 0.375, 0.0, 0.375, 0.0, 0.375, 0.0, 0.625, 0.0, 0.625, 0.0, 0.375, 1.0, 0.375, 1.0, 0.625, 1.0, 0.625, 1.0])
me_cube_011.use_remesh_fix_poles = True
me_cube_011.use_remesh_preserve_attributes = False
me_cube_011.use_mirror_vertex_groups = False
me_cube_011.update()
me_cube_012 = bpy.data.meshes.new('Cube.012')
me_cube_012.from_pydata([(0.04982, 0.03915, -0.9288), (0.04185, -0.02979, -1.094), (-1.498, 2.599, -0.9288), (-1.572, 2.538, -1.099), (0.1137, 0.1652, -0.9233), (0.08894, 0.1535, -1.098), (-1.428, 2.641, -0.926), (-1.436, 2.64, -1.093)], [], [(0, 4, 6, 2), (3, 2, 6, 7), (7, 6, 4, 5), (5, 1, 3, 7), (1, 0, 2, 3)])
_uv = me_cube_012.uv_layers.new(name='UVMap')
_uv.uv.foreach_set('vector', [0.7015, 0.4235, 0.875, 0.5, 0.875, 0.7438, 0.7015, 0.8164, 0.2985, 0.8265, 0.7015, 0.8164, 0.5561, 0.9796, 0.375, 1.0, 0.375, 0.0, 0.625, 0.00625, 0.625, 0.25, 0.375, 0.25, 0.125, 0.5, 0.2985, 0.4235, 0.2985, 0.8265, 0.125, 0.75, 0.2985, 0.4235, 0.7015, 0.4235, 0.7015, 0.8164, 0.2985, 0.8265])
me_cube_012.materials.append(mat_material)
me_cube_012.use_remesh_preserve_volume = False
me_cube_012.use_remesh_preserve_attributes = False
me_cube_012.use_mirror_vertex_groups = False
me_cube_012.update()
me_cube_013 = bpy.data.meshes.new('Cube.013')
me_cube_013.from_pydata([(-1.596, 0.6409, -1.021), (-1.606, 0.5723, -1.253), (-1.526, 0.765, -1.013), (-1.552, 0.754, -1.258), (0.0, 0.754, -1.251), (0.0, 0.6146, -1.012), (0.0, 0.7425, -1.012), (0.0, 0.5726, -1.249)], [], [(5, 6, 2, 0), (4, 7, 1, 3), (7, 5, 0, 1), (3, 2, 6, 4)])
_uv = me_cube_013.uv_layers.new(name='UVMap')
_uv.uv.foreach_set('vector', [0.7015, 0.625, 0.875, 0.625, 0.875, 0.75, 0.7015, 0.8265, 0.125, 0.625, 0.2985, 0.625, 0.2985, 0.8265, 0.125, 0.75, 0.2985, 0.625, 0.7015, 0.625, 0.7015, 0.8265, 0.2985, 0.8265, 0.375, 0.0, 0.625, 0.0, 0.625, 0.125, 0.375, 0.125])
me_cube_013.materials.append(mat_material)
me_cube_013.use_remesh_preserve_volume = False
me_cube_013.use_remesh_preserve_attributes = False
me_cube_013.use_mirror_vertex_groups = False
me_cube_013.update()
me_plane_002 = bpy.data.meshes.new('Plane.002')
me_plane_002.from_pydata([(-0.1497, -0.0662, -3.471e-09), (0.1497, -0.0662, -3.471e-09), (-0.1497, 0.225, -3.471e-09), (0.1497, 0.225, -3.471e-09)], [], [(0, 1, 3, 2)])
_uv = me_plane_002.uv_layers.new(name='UVMap')
_uv.uv.foreach_set('vector', [0.0, 0.0, 1.0, 0.0, 1.0, 1.0, 0.0, 1.0])
me_plane_002.use_remesh_fix_poles = True
me_plane_002.use_remesh_preserve_attributes = False
me_plane_002.use_mirror_vertex_groups = False
me_plane_002.update()
me_plane_004 = bpy.data.meshes.new('Plane.004')
me_plane_004.from_pydata([(-0.07578, 0.1291, -0.0662), (0.0749, -0.1296, -0.0662), (-0.07386, 0.1302, 0.225), (0.07683, -0.1285, 0.225)], [], [(0, 1, 3, 2)])
_uv = me_plane_004.uv_layers.new(name='UVMap')
_uv.uv.foreach_set('vector', [0.0, 0.0, 1.0, 0.0, 1.0, 1.0, 0.0, 1.0])
me_plane_004.use_remesh_fix_poles = True
me_plane_004.use_remesh_preserve_attributes = False
me_plane_004.use_mirror_vertex_groups = False
me_plane_004.update()
me_plane_005 = bpy.data.meshes.new('Plane.005')
me_plane_005.from_pydata([(-0.1497, -0.0662, -3.471e-09), (0.1497, -0.0662, -3.471e-09), (-0.1497, 0.225, -3.471e-09), (0.1497, 0.225, -3.471e-09)], [], [(0, 1, 3, 2)])
_uv = me_plane_005.uv_layers.new(name='UVMap')
_uv.uv.foreach_set('vector', [0.0, 0.0, 1.0, 0.0, 1.0, 1.0, 0.0, 1.0])
me_plane_005.use_remesh_fix_poles = True
me_plane_005.use_remesh_preserve_attributes = False
me_plane_005.use_mirror_vertex_groups = False
me_plane_005.update()
me_cube_015 = bpy.data.meshes.new('Cube.015')
me_cube_015.from_pydata([(-0.01305, -0.04103, 0.1719), (-0.1184, -0.06146, -0.08671), (0.2781, 2.012, 0.1733), (0.1379, 2.03, -0.08671), (0.05455, 0.003114, 0.1747), (0.05455, 0.003114, -0.1021), (0.3564, 2.014, 0.1747), (0.3608, 2.014, -0.1021)], [], [(0, 4, 6, 2), (3, 2, 6, 7), (7, 6, 4, 5), (5, 1, 3, 7), (1, 0, 2, 3)])
_uv = me_cube_015.uv_layers.new(name='UVMap')
_uv.uv.foreach_set('vector', [0.7015, 0.4235, 0.875, 0.5, 0.875, 0.75, 0.7015, 0.8265, 0.2582, 0.8356, 0.7015, 0.8265, 0.625, 1.0, 0.375, 1.0, 0.375, 0.0, 0.625, 0.0, 0.625, 0.25, 0.375, 0.25, 0.125, 0.5, 0.2985, 0.4235, 0.2582, 0.8356, 0.125, 0.75, 0.2985, 0.4235, 0.7015, 0.4235, 0.7015, 0.8265, 0.2582, 0.8356])
me_cube_015.materials.append(mat_material)
me_cube_015.use_remesh_preserve_volume = False
me_cube_015.use_remesh_preserve_attributes = False
me_cube_015.use_mirror_vertex_groups = False
me_cube_015.update()
me_cube_017 = bpy.data.meshes.new('Cube.017')
me_cube_017.from_pydata([(0.007757, -2.435, 0.2244), (-0.07001, -2.598, -0.09661), (-1.874, 0.9013, 0.2244), (-1.995, 0.9234, -0.09661), (0.09278, -2.308, 0.2296), (0.08047, -2.316, -0.08497), (-1.771, 0.9812, 0.2244), (-1.771, 1.037, -0.08497)], [], [(0, 4, 6, 2), (3, 2, 6, 7), (7, 6, 4, 5), (5, 1, 3, 7), (1, 0, 2, 3)])
_uv = me_cube_017.uv_layers.new(name='UVMap')
_uv.uv.foreach_set('vector', [0.7015, 0.4235, 0.875, 0.5, 0.875, 0.7438, 0.7015, 0.8164, 0.2985, 0.8265, 0.7015, 0.8164, 0.5561, 0.9796, 0.375, 1.0, 0.375, 0.0, 0.625, 0.00625, 0.625, 0.25, 0.375, 0.25, 0.125, 0.5, 0.2985, 0.4235, 0.2985, 0.8265, 0.125, 0.75, 0.2985, 0.4235, 0.7015, 0.4235, 0.7015, 0.8164, 0.2985, 0.8265])
me_cube_017.materials.append(mat_material)
me_cube_017.use_remesh_preserve_volume = False
me_cube_017.use_remesh_preserve_attributes = False
me_cube_017.use_mirror_vertex_groups = False
me_cube_017.update()
me_cube_022 = bpy.data.meshes.new('Cube.022')
me_cube_022.from_pydata([(0.7834, 0.03223, 1.225), (0.7264, -0.03998, 0.8724), (-0.2096, 1.836, 1.219), (-0.2899, 1.788, 0.8662), (0.8126, 0.09044, 1.219), (0.8126, 0.09044, 0.8621), (-0.1587, 1.877, 1.219), (-0.1587, 1.877, 0.8621)], [], [(0, 4, 6, 2), (3, 2, 6, 7), (7, 6, 4, 5), (5, 1, 3, 7), (1, 0, 2, 3)])
_uv = me_cube_022.uv_layers.new(name='UVMap')
_uv.uv.foreach_set('vector', [0.7015, 0.4235, 0.875, 0.5, 0.875, 0.75, 0.7015, 0.8265, 0.2985, 0.8265, 0.7015, 0.8265, 0.625, 1.0, 0.375, 1.0, 0.375, 0.0, 0.625, 0.0, 0.625, 0.25, 0.375, 0.25, 0.125, 0.5, 0.2985, 0.4235, 0.2985, 0.8265, 0.125, 0.75, 0.2985, 0.4235, 0.7015, 0.4235, 0.7015, 0.8265, 0.2985, 0.8265])
me_cube_022.materials.append(mat_material)
me_cube_022.use_remesh_preserve_volume = False
me_cube_022.use_remesh_preserve_attributes = False
me_cube_022.use_mirror_vertex_groups = False
me_cube_022.update()
me_cube_023 = bpy.data.meshes.new('Cube.023')
me_cube_023.from_pydata([(0.08632, -0.004663, -0.7391), (0.06402, -0.04025, -1.087), (-1.474, 2.489, -0.7391), (-1.492, 2.469, -1.087), (0.1441, 0.08755, -0.7391), (0.1441, 0.08755, -1.087), (-1.404, 2.578, -0.7391), (-1.404, 2.578, -1.087)], [], [(0, 4, 6, 2), (3, 2, 6, 7), (7, 6, 4, 5), (5, 1, 3, 7), (1, 0, 2, 3)])
_uv = me_cube_023.uv_layers.new(name='UVMap')
_uv.uv.foreach_set('vector', [0.7015, 0.4235, 0.875, 0.5, 0.875, 0.75, 0.7015, 0.8265, 0.2985, 0.8265, 0.7015, 0.8265, 0.625, 1.0, 0.375, 1.0, 0.375, 0.0, 0.625, 0.0, 0.625, 0.25, 0.375, 0.25, 0.125, 0.5, 0.2985, 0.4235, 0.2985, 0.8265, 0.125, 0.75, 0.2985, 0.4235, 0.7015, 0.4235, 0.7015, 0.8265, 0.2985, 0.8265])
me_cube_023.materials.append(mat_material)
me_cube_023.use_remesh_preserve_volume = False
me_cube_023.use_remesh_preserve_attributes = False
me_cube_023.use_mirror_vertex_groups = False
me_cube_023.update()
me_cube_024 = bpy.data.meshes.new('Cube.024')
me_cube_024.from_pydata([(-1.555, 0.6069, -0.7613), (-1.579, 0.572, -1.249), (-1.495, 0.6973, -0.7613), (-1.495, 0.6973, -1.249), (0.0, 0.7002, -1.249), (0.0, 0.6146, -0.7613), (0.0, 0.7002, -0.7569), (0.0, 0.5726, -1.249)], [], [(5, 6, 2, 0), (4, 7, 1, 3), (7, 5, 0, 1), (3, 2, 6, 4)])
_uv = me_cube_024.uv_layers.new(name='UVMap')
_uv.uv.foreach_set('vector', [0.7015, 0.625, 0.875, 0.625, 0.875, 0.75, 0.7015, 0.8265, 0.125, 0.625, 0.2985, 0.625, 0.2985, 0.8265, 0.125, 0.75, 0.2985, 0.625, 0.7015, 0.625, 0.7015, 0.8265, 0.2985, 0.8265, 0.375, 0.0, 0.625, 0.0, 0.625, 0.125, 0.375, 0.125])
me_cube_024.materials.append(mat_material)
me_cube_024.use_remesh_preserve_volume = False
me_cube_024.use_remesh_preserve_attributes = False
me_cube_024.use_mirror_vertex_groups = False
me_cube_024.update()
me_cube_025 = bpy.data.meshes.new('Cube.025')
me_cube_025.from_pydata([(-0.0327, -0.06897, 0.1733), (-0.05455, -0.08398, -0.1733), (0.2216, 2.003, 0.1733), (0.2216, 2.003, -0.1733), (0.05455, 0.003114, 0.1747), (0.05455, 0.003114, -0.1733), (0.3564, 2.014, 0.1747), (0.3608, 2.014, -0.1733)], [], [(0, 4, 6, 2), (3, 2, 6, 7), (7, 6, 4, 5), (5, 1, 3, 7), (1, 0, 2, 3)])
_uv = me_cube_025.uv_layers.new(name='UVMap')
_uv.uv.foreach_set('vector', [0.7015, 0.4235, 0.875, 0.5, 0.875, 0.75, 0.7015, 0.8265, 0.2985, 0.8265, 0.7015, 0.8265, 0.625, 1.0, 0.375, 1.0, 0.375, 0.0, 0.625, 0.0, 0.625, 0.25, 0.375, 0.25, 0.125, 0.5, 0.2985, 0.4235, 0.2985, 0.8265, 0.125, 0.75, 0.2985, 0.4235, 0.7015, 0.4235, 0.7015, 0.8265, 0.2985, 0.8265])
me_cube_025.materials.append(mat_material)
me_cube_025.use_remesh_preserve_volume = False
me_cube_025.use_remesh_preserve_attributes = False
me_cube_025.use_mirror_vertex_groups = False
me_cube_025.update()
me_cube_027 = bpy.data.meshes.new('Cube.027')
me_cube_027.from_pydata([(-1.572, 0.5887, -0.8173), (-1.556, 0.6171, -1.316), (0.0, 0.7002, -1.249), (0.0, 0.5964, -0.8173), (0.0, 0.7002, -0.7589), (0.0, 0.6176, -1.316), (-1.495, 0.6973, -0.7632), (-1.495, 0.6973, -1.249), (-2.966, 3.234, -0.7632), (-2.966, 3.234, -1.249), (-3.068, 3.098, -0.7641), (-3.029, 3.111, -1.264), (-3.084, 3.307, -0.764), (-3.04, 3.319, -1.264), (-2.966, 3.234, -0.7613), (-2.979, 3.429, -0.7613), (-2.979, 3.429, -1.249), (-1.551, 0.6231, -0.9888), (0.0, 0.6277, -0.9888), (-3.031, 3.115, -0.9361), (-2.923, 3.42, -0.9355), (-3.044, 3.322, -0.9361), (-2.904, 3.224, -0.9356), (0.0, 0.7002, -1.004), (-1.495, 0.6973, -1.006), (-1.57, 0.5941, -1.201), (0.0, 0.5965, -1.201), (0.0, 0.7033, -1.129), (-1.493, 0.7004, -1.13), (-3.062, 3.114, -1.147), (-3.074, 3.321, -1.147), (-2.962, 3.233, -1.13), (-2.975, 3.428, -1.13), (-2.962, 3.426, -0.8747), (-1.568, 0.5965, -0.9296), (0.0, 0.6027, -0.9296), (-3.059, 3.103, -0.8765), (-3.074, 3.311, -0.8764), (-2.947, 3.231, -0.8747), (-2.938, 3.422, -1.083), (-1.555, 0.6172, -1.145), (0.0, 0.6207, -1.145), (0.0, 0.71, -1.117), (-1.489, 0.707, -1.119), (-3.025, 3.131, -1.098), (-3.039, 3.336, -1.098), (-2.922, 3.227, -1.084)], [], [(3, 4, 6, 0), (2, 5, 1, 7), (35, 3, 0, 34), (24, 6, 4, 23), (0, 6, 8, 10), (22, 8, 6, 24), (7, 1, 11, 9), (34, 0, 10, 36), (10, 14, 15, 12), (37, 12, 15, 33), (33, 15, 14, 38), (9, 11, 13, 16), (36, 10, 12, 37), (44, 19, 21, 45), (39, 20, 22, 46), (45, 21, 20, 39), (40, 17, 19, 44), (41, 18, 17, 40), (43, 24, 23, 42), (46, 22, 24, 43), (9, 31, 28, 7), (7, 28, 27, 2), (5, 26, 25, 1), (1, 25, 29, 11), (13, 30, 32, 16), (16, 32, 31, 9), (11, 29, 30, 13), (19, 36, 37, 21), (20, 33, 38, 22), (21, 37, 33, 20), (17, 34, 36, 19), (18, 35, 34, 17), (31, 46, 43, 28), (28, 43, 42, 27), (26, 41, 40, 25), (25, 40, 44, 29), (30, 45, 39, 32), (32, 39, 46, 31), (29, 44, 45, 30)])
me_cube_027.polygons.foreach_set('use_smooth', [True] * 39)
_k = set([(17, 18), (17, 19), (19, 21), (20, 21), (39, 45), (39, 46), (40, 41), (40, 44), (42, 43), (43, 46), (44, 45)])
me_cube_027.attributes.new('sharp_edge', 'BOOLEAN', 'EDGE').data.foreach_set('value', [ (min(e.vertices), max(e.vertices)) in _k for e in me_cube_027.edges])
_uv = me_cube_027.uv_layers.new(name='UVMap')
_uv.uv.foreach_set('vector', [0.7015, 0.625, 0.875, 0.625, 0.875, 0.75, 0.7015, 0.8265, 0.125, 0.625, 0.2985, 0.625, 0.2985, 0.8265, 0.125, 0.75, 0.6174, 0.625, 0.7015, 0.625, 0.7015, 0.8265, 0.6174, 0.8265, 0.5, 0.0, 0.625, 0.0, 0.625, 0.125, 0.5, 0.125, 0.7015, 0.4235, 0.875, 0.5, 0.875, 0.75, 0.7015, 0.8199, 0.5209, 0.0, 0.625, 0.0, 0.625, 0.25, 0.5, 0.25, 0.125, 0.5, 0.2985, 0.4235, 0.2985, 0.8265, 0.125, 0.75, 0.6174, 0.4235, 0.7015, 0.4235, 0.7015, 0.8199, 0.6174, 0.8217, 0.7097, 0.4174, 0.875, 0.5, 0.875, 0.5251, 0.7089, 0.4585, 0.6111, 0.4574, 0.7089, 0.4585, 0.5681, 1.171, 0.516, 1.237, 0.5729, 0.2249, 0.625, 0.2249, 0.625, 0.25, 0.5729, 0.25, 0.125, 0.5, 0.2985, 0.4235, 0.2985, 0.464, 0.125, 0.524, 0.6104, 0.4162, 0.7097, 0.4174, 0.7089, 0.4585, 0.6111, 0.4574, 0.4663, 0.4235, 0.5317, 0.4213, 0.5319, 0.462, 0.4663, 0.464, 0.4791, 0.2249, 0.5207, 0.2249, 0.5207, 0.25, 0.4791, 0.25, 0.4663, 0.464, 0.5319, 0.462, 0.4885, 1.379, 0.486, 1.347, 0.4663, 0.4235, 0.5334, 0.4235, 0.5334, 0.825, 0.4663, 0.8265, 0.4663, 0.625, 0.5334, 0.625, 0.5334, 0.8265, 0.4663, 0.8265, 0.4688, 0.0, 0.5, 0.0, 0.5, 0.125, 0.4688, 0.125, 0.4792, 0.0, 0.5209, 0.0, 0.5, 0.25, 0.4688, 0.25, 0.375, 0.0, 0.4375, 0.0, 0.4375, 0.25, 0.375, 0.25, 0.375, 0.0, 0.4375, 0.0, 0.4375, 0.125, 0.375, 0.125, 0.2985, 0.625, 0.3993, 0.625, 0.3993, 0.8265, 0.2985, 0.8265, 0.2985, 0.4235, 0.3993, 0.4235, 0.3993, 0.8254, 0.2985, 0.8265, 0.2985, 0.464, 0.3994, 0.4625, 0.4707, 1.253, 0.4072, 1.13, 0.375, 0.226, 0.4375, 0.2249, 0.4375, 0.25, 0.375, 0.25, 0.2985, 0.4235, 0.3994, 0.4218, 0.3994, 0.4625, 0.2985, 0.464, 0.5317, 0.4213, 0.6104, 0.4162, 0.6111, 0.4574, 0.5319, 0.462, 0.5207, 0.2249, 0.5729, 0.2249, 0.5729, 0.25, 0.5207, 0.25, 0.5319, 0.462, 0.6111, 0.4574, 0.516, 1.237, 0.4885, 1.379, 0.5334, 0.4235, 0.6174, 0.4235, 0.6174, 0.8217, 0.5334, 0.825, 0.5334, 0.625, 0.6174, 0.625, 0.6174, 0.8265, 0.5334, 0.8265, 0.4375, 0.0, 0.4792, 0.0, 0.4688, 0.25, 0.4375, 0.25, 0.4375, 0.0, 0.4688, 0.0, 0.4688, 0.125, 0.4375, 0.125, 0.3993, 0.625, 0.4663, 0.625, 0.4663, 0.8265, 0.3993, 0.8265, 0.3993, 0.4235, 0.4663, 0.4235, 0.4663, 0.8265, 0.3993, 0.8254, 0.3994, 0.4625, 0.4663, 0.464, 0.486, 1.347, 0.4707, 1.253, 0.4375, 0.2249, 0.4791, 0.2249, 0.4791, 0.25, 0.4375, 0.25, 0.3994, 0.4218, 0.4663, 0.4235, 0.4663, 0.464, 0.3994, 0.4625])
me_cube_027.materials.append(mat_material)
me_cube_027.use_remesh_preserve_volume = False
me_cube_027.use_remesh_preserve_attributes = False
me_cube_027.use_mirror_vertex_groups = False
me_cube_027.update()
me_cube_034 = bpy.data.meshes.new('Cube.034')
me_cube_034.from_pydata([(0.4091, -0.9885, 0.1487), (0.3385, -1.028, -0.2083), (-0.5839, 0.8157, 0.1425), (-0.6778, 0.8002, -0.2145), (0.5228, -0.8535, 0.1759), (0.5228, -0.8535, -0.181), (-0.4485, 0.9331, 0.1759), (-0.4485, 0.9331, -0.1811)], [], [(0, 4, 6, 2), (3, 2, 6, 7), (7, 6, 4, 5), (5, 1, 3, 7), (1, 0, 2, 3)])
_uv = me_cube_034.uv_layers.new(name='UVMap')
_uv.uv.foreach_set('vector', [0.7015, 0.4235, 0.875, 0.5, 0.875, 0.75, 0.7015, 0.8265, 0.2985, 0.8265, 0.7015, 0.8265, 0.625, 1.0, 0.375, 1.0, 0.375, 0.0, 0.625, 0.0, 0.625, 0.25, 0.375, 0.25, 0.125, 0.5, 0.2985, 0.4235, 0.2985, 0.8265, 0.125, 0.75, 0.2985, 0.4235, 0.7015, 0.4235, 0.7015, 0.8265, 0.2985, 0.8265])
me_cube_034.materials.append(mat_material)
me_cube_034.use_remesh_preserve_volume = False
me_cube_034.use_remesh_preserve_attributes = False
me_cube_034.use_mirror_vertex_groups = False
me_cube_034.update()
me_cube_036 = bpy.data.meshes.new('Cube.036')
me_cube_036.from_pydata([(-1.514, 0.6381, -0.7709), (-1.517, 0.5601, -1.257), (-1.528, 0.7002, -0.7706), (-1.528, 0.7002, -1.255), (0.0, 0.7002, -1.249), (0.0, 0.6146, -0.7632), (0.0, 0.7002, -0.7632), (0.0, 0.5601, -1.249)], [], [(5, 6, 2, 0), (4, 7, 1, 3), (7, 5, 0, 1), (3, 2, 6, 4)])
me_cube_036.polygons.foreach_set('use_smooth', [True] * 4)
_uv = me_cube_036.uv_layers.new(name='UVMap')
_uv.uv.foreach_set('vector', [0.7015, 0.625, 0.875, 0.625, 0.875, 0.75, 0.7015, 0.8265, 0.125, 0.625, 0.2985, 0.625, 0.2985, 0.8265, 0.125, 0.75, 0.2985, 0.625, 0.7015, 0.625, 0.7015, 0.8265, 0.2985, 0.8265, 0.375, 0.0, 0.625, 0.0, 0.625, 0.125, 0.375, 0.125])
me_cube_036.materials.append(mat_material)
me_cube_036.use_remesh_preserve_volume = False
me_cube_036.use_remesh_preserve_attributes = False
me_cube_036.use_mirror_vertex_groups = False
me_cube_036.update()
me_cube_038 = bpy.data.meshes.new('Cube.038')
me_cube_038.from_pydata([(-1.514, 0.6381, -0.7709), (-1.517, 0.5601, -1.257), (-1.528, 0.7002, -0.7706), (-1.528, 0.7002, -1.255), (0.0, 0.7002, -1.249), (0.0, 0.6146, -0.7632), (0.0, 0.7002, -0.7632), (0.0, 0.5601, -1.249)], [], [(5, 6, 2, 0), (4, 7, 1, 3), (7, 5, 0, 1), (3, 2, 6, 4)])
me_cube_038.polygons.foreach_set('use_smooth', [True] * 4)
_uv = me_cube_038.uv_layers.new(name='UVMap')
_uv.uv.foreach_set('vector', [0.7015, 0.625, 0.875, 0.625, 0.875, 0.75, 0.7015, 0.8265, 0.125, 0.625, 0.2985, 0.625, 0.2985, 0.8265, 0.125, 0.75, 0.2985, 0.625, 0.7015, 0.625, 0.7015, 0.8265, 0.2985, 0.8265, 0.375, 0.0, 0.625, 0.0, 0.625, 0.125, 0.375, 0.125])
me_cube_038.materials.append(mat_material)
me_cube_038.use_remesh_preserve_volume = False
me_cube_038.use_remesh_preserve_attributes = False
me_cube_038.use_mirror_vertex_groups = False
me_cube_038.update()
me_cube_039 = bpy.data.meshes.new('Cube.039')
me_cube_039.from_pydata([(-1.0, -1.0, -1.0), (-1.0, -1.0, 0.9656), (-1.0, 1.0, -1.0), (-1.0, 1.0, 0.9656), (1.0, -1.0, -1.0), (1.0, -1.0, 0.9656), (1.0, 1.0, -1.0), (1.0, 1.0, 0.9656)], [], [(0, 1, 3, 2), (2, 3, 7, 6), (6, 7, 5, 4), (4, 5, 1, 0), (2, 6, 4, 0), (7, 3, 1, 5)])
_uv = me_cube_039.uv_layers.new(name='UVMap')
_uv.uv.foreach_set('vector', [0.375, 0.0, 0.625, 0.0, 0.625, 0.25, 0.375, 0.25, 0.375, 0.25, 0.625, 0.25, 0.625, 0.5, 0.375, 0.5, 0.375, 0.5, 0.625, 0.5, 0.625, 0.75, 0.375, 0.75, 0.375, 0.75, 0.625, 0.75, 0.625, 1.0, 0.375, 1.0, 0.125, 0.5, 0.375, 0.5, 0.375, 0.75, 0.125, 0.75, 0.625, 0.5, 0.875, 0.5, 0.875, 0.75, 0.625, 0.75])
me_cube_039.use_remesh_fix_poles = True
me_cube_039.use_remesh_preserve_attributes = False
me_cube_039.use_mirror_vertex_groups = False
me_cube_039.update()
me_cube_040 = bpy.data.meshes.new('Cube.040')
me_cube_040.from_pydata([(-0.7612, -0.008664, 0.2386), (-0.7636, -0.08662, -0.247), (-0.7748, 0.05351, 0.239), (-0.7752, 0.05351, -0.245), (2.217, 0.05351, -0.2392), (2.217, -0.03213, 0.2464), (2.217, 0.05351, 0.2464), (2.217, -0.08662, -0.2392)], [], [(5, 6, 2, 0), (4, 7, 1, 3), (7, 5, 0, 1), (3, 2, 6, 4)])
me_cube_040.polygons.foreach_set('use_smooth', [True] * 4)
_uv = me_cube_040.uv_layers.new(name='UVMap')
_uv.uv.foreach_set('vector', [0.7015, 0.625, 0.875, 0.625, 0.875, 0.75, 0.7015, 0.8265, 0.125, 0.625, 0.2985, 0.625, 0.2985, 0.8265, 0.125, 0.75, 0.2985, 0.625, 0.7015, 0.625, 0.7015, 0.8265, 0.2985, 0.8265, 0.375, 0.0, 0.625, 0.0, 0.625, 0.125, 0.375, 0.125])
me_cube_040.materials.append(mat_material)
me_cube_040.use_remesh_preserve_volume = False
me_cube_040.use_remesh_preserve_attributes = False
me_cube_040.use_mirror_vertex_groups = False
me_cube_040.update()

# ---- objects
ob_cube = bpy.data.objects.new('Cube', me_cube)
ob_light = bpy.data.objects.new('Light', light_light)
ob_camera = bpy.data.objects.new('Camera', cam_camera)
ob_empty = bpy.data.objects.new('Empty', None)
ob_cube_001 = bpy.data.objects.new('Cube.001', me_cube_001)
ob_cube_003 = bpy.data.objects.new('Cube.003', me_cube_003)
ob_cube_004 = bpy.data.objects.new('Cube.004', me_cube_004)
ob_cube_002 = bpy.data.objects.new('Cube.002', me_cube_002)
ob_cube_005 = bpy.data.objects.new('Cube.005', me_cube_005)
ob_cube_006 = bpy.data.objects.new('Cube.006', me_cube_006)
ob_plane = bpy.data.objects.new('Plane', me_plane)
ob_plane_001 = bpy.data.objects.new('Plane.001', me_plane_001)
ob_cube_008 = bpy.data.objects.new('Cube.008', me_cube_008)
ob_cube_007 = bpy.data.objects.new('Cube.007', me_cube_009)
ob_cube_009 = bpy.data.objects.new('Cube.009', me_cube_010)
ob_cube_010 = bpy.data.objects.new('Cube.010', me_cube_011)
ob_cube_011 = bpy.data.objects.new('Cube.011', me_cube_012)
ob_cube_012 = bpy.data.objects.new('Cube.012', me_cube_013)
ob_plane_002 = bpy.data.objects.new('Plane.002', me_plane_002)
ob_plane_003 = bpy.data.objects.new('Plane.003', me_plane_004)
ob_plane_004 = bpy.data.objects.new('Plane.004', me_plane_005)
ob_cube_013 = bpy.data.objects.new('Cube.013', me_cube_015)
ob_cube_015 = bpy.data.objects.new('Cube.015', me_cube_017)
ob_cube_014 = bpy.data.objects.new('Cube.014', me_cube_022)
ob_cube_016 = bpy.data.objects.new('Cube.016', me_cube_023)
ob_cube_017 = bpy.data.objects.new('Cube.017', me_cube_024)
ob_cube_018 = bpy.data.objects.new('Cube.018', me_cube_025)
ob_cube_020 = bpy.data.objects.new('Cube.020', me_cube_027)
ob_cube_019 = bpy.data.objects.new('Cube.019', me_cube_034)
ob_cube_021 = bpy.data.objects.new('Cube.021', me_cube_036)
ob_cube_022 = bpy.data.objects.new('Cube.022', me_cube_038)
ob_cube_023 = bpy.data.objects.new('Cube.023', me_cube_039)
ob_cube_024 = bpy.data.objects.new('Cube.024', me_cube_040)
ob_empty_001 = bpy.data.objects.new('Empty.001', None)

# ---- transforms, parenting, visibility, modifiers, constraints
ob_cube.location = (2.031, 0.0, 1.777)
ob_cube.rotation_euler = (0.0, -0.0, 1.571)
ob_cube.scale = (0.0502, 1.102, 0.1687)
ob_cube.lock_rotations_4d = False
ob_cube.empty_display_type = 'ARROWS'
ob_cube.lineart.crease_threshold = 0.0
_m = ob_cube.modifiers.new('Array', 'ARRAY')
_m.count = 6
_m.constant_offset_displace = (0.0, 0.0, 0.0)
_m.relative_offset_displace = (0.0, 0.0, 1.49)
ob_light.location = (4.076, 1.005, 5.904)
ob_light.rotation_euler = (0.6503, 0.05522, 1.866)
ob_light.lock_rotations_4d = False
ob_light.empty_display_type = 'ARROWS'
ob_light.color = (0.0, 0.0, 0.0, 0.0)
ob_light.lineart.crease_threshold = 0.0
ob_camera.location = (7.359, -6.926, 4.958)
ob_camera.rotation_euler = (1.109, 0.0, 0.8149)
ob_camera.lock_rotations_4d = False
ob_camera.empty_display_type = 'ARROWS'
ob_camera.color = (0.0, 0.0, 0.0, 0.0)
ob_camera.display_type = 'WIRE'
ob_camera.lineart.crease_threshold = 0.0
ob_empty.location = (-0.5, 0.0, 6.2)
ob_empty.rotation_euler = (1.571, -0.0, -0.0)
ob_empty.scale = (6.445, 6.445, 6.445)
ob_empty.empty_display_type = 'IMAGE'
ob_empty.empty_display_size = 5.0
ob_empty.empty_image_depth = 'BACK'
ob_empty.show_empty_image_perspective = False
ob_empty.use_empty_image_alpha = True
ob_empty.empty_image_side = 'FRONT'
ob_empty.color = (1.0, 1.0, 1.0, 0.2379)
ob_empty.hide_select = True
ob_empty.lineart.crease_threshold = 0.0
ob_cube_001.location = (0.5235, -0.06849, 2.857)
ob_cube_001.rotation_euler = (0.0, -0.0, -0.1164)
ob_cube_001.lock_rotations_4d = False
ob_cube_001.empty_display_type = 'ARROWS'
ob_cube_001.lineart.crease_threshold = 0.0
_m = ob_cube_001.modifiers.new('Array', 'ARRAY')
_m.count = 6
_m.constant_offset_displace = (0.0, 0.0, 0.0)
_m.relative_offset_displace = (0.0, 0.0, 1.49)
_m = ob_cube_001.modifiers.new('Mirror', 'MIRROR')
_m.use_axis = (False, True, False)
_m.mirror_object = ob_cube
ob_cube_003.location = (0.408, 0.07271, 3.131)
ob_cube_003.rotation_euler = (0.0, -0.0, -0.03075)
ob_cube_003.scale = (1.0, 1.0, 1.401)
ob_cube_003.lock_rotations_4d = False
ob_cube_003.empty_display_type = 'ARROWS'
ob_cube_003.lineart.crease_threshold = 0.0
_m = ob_cube_003.modifiers.new('Array', 'ARRAY')
_m.count = 6
_m.constant_offset_displace = (0.0, 0.0, 0.0)
_m.relative_offset_displace = (0.0, 0.0, 0.98)
_m = ob_cube_003.modifiers.new('Mirror', 'MIRROR')
_m.mirror_object = ob_cube_004
ob_cube_004.location = (2.049, -0.5415, 2.857)
ob_cube_004.lock_rotations_4d = False
ob_cube_004.empty_display_type = 'ARROWS'
ob_cube_004.lineart.crease_threshold = 0.0
_m = ob_cube_004.modifiers.new('Array', 'ARRAY')
_m.count = 6
_m.constant_offset_displace = (0.0, 0.0, 0.0)
_m.relative_offset_displace = (0.0, 0.0, 0.98)
_m = ob_cube_004.modifiers.new('Mirror', 'MIRROR')
_m.use_clip = True
ob_cube_002.location = (0.408, 0.07271, 2.414)
ob_cube_002.rotation_euler = (0.0, -0.0, -0.03075)
ob_cube_002.scale = (1.0, 1.0, 1.763)
ob_cube_002.lock_rotations_4d = False
ob_cube_002.empty_display_type = 'ARROWS'
ob_cube_002.lineart.crease_threshold = 0.0
_m = ob_cube_002.modifiers.new('Array', 'ARRAY')
_m.count = 1
_m.constant_offset_displace = (0.0, 0.0, 0.0)
_m.relative_offset_displace = (0.0, 0.0, 1.01)
_m = ob_cube_002.modifiers.new('Mirror', 'MIRROR')
_m.mirror_object = ob_cube_005
ob_cube_005.location = (2.049, -0.5415, 2.069)
ob_cube_005.scale = (1.0, 1.0, 1.258)
ob_cube_005.lock_rotations_4d = False
ob_cube_005.empty_display_type = 'ARROWS'
ob_cube_005.lineart.crease_threshold = 0.0
_m = ob_cube_005.modifiers.new('Array', 'ARRAY')
_m.count = 1
_m.constant_offset_displace = (0.0, 0.0, 0.0)
_m.relative_offset_displace = (0.0, 0.0, 1.01)
_m = ob_cube_005.modifiers.new('Mirror', 'MIRROR')
_m.use_clip = True
ob_cube_006.location = (1.275, 0.117, 1.277)
ob_cube_006.scale = (1.0, 1.0, 0.6707)
ob_cube_006.lock_rotations_4d = False
ob_cube_006.empty_display_type = 'ARROWS'
ob_cube_006.lineart.crease_threshold = 0.0
_m = ob_cube_006.modifiers.new('Array', 'ARRAY')
_m.count = 1
_m.constant_offset_displace = (0.0, 0.0, 0.0)
_m.relative_offset_displace = (0.0, 0.0, 1.01)
_m = ob_cube_006.modifiers.new('Mirror', 'MIRROR')
_m.use_clip = True
_m.mirror_object = ob_cube_004
ob_plane.location = (1.991, 0.03409, 2.806)
ob_plane.rotation_euler = (1.571, -0.0, 0.0)
ob_plane.lineart.crease_threshold = 0.0
ob_plane_001.location = (-0.2453, 1.28, 2.809)
ob_plane_001.rotation_euler = (1.571, -0.0, -1.036)
ob_plane_001.lineart.crease_threshold = 0.0
_m = ob_plane_001.modifiers.new('Mirror', 'MIRROR')
_m.mirror_object = ob_cube_004
ob_cube_008.location = (1.988, 0.03306, 4.043)
ob_cube_008.scale = (0.8042, 0.06524, 0.1238)
ob_cube_008.lineart.crease_threshold = 0.0
_m = ob_cube_008.modifiers.new('Mirror', 'MIRROR')
_m.use_clip = True
_m = ob_cube_008.modifiers.new('Solidify', 'SOLIDIFY')
_m.thickness = 0.755
ob_cube_007.location = (0.4378, 0.009863, 2.889)
ob_cube_007.rotation_euler = (0.0, -0.0, -0.03075)
ob_cube_007.scale = (1.0, 1.0, 1.401)
ob_cube_007.lock_rotations_4d = False
ob_cube_007.empty_display_type = 'ARROWS'
ob_cube_007.lineart.crease_threshold = 0.0
_m = ob_cube_007.modifiers.new('Array', 'ARRAY')
_m.count = 1
_m.constant_offset_displace = (0.0, 0.0, 0.0)
_m.relative_offset_displace = (0.0, 0.0, 1.01)
_m = ob_cube_007.modifiers.new('Mirror', 'MIRROR')
_m.mirror_object = ob_cube_004
ob_cube_009.location = (2.055, -0.5935, 2.609)
ob_cube_009.scale = (0.9574, 1.0, 1.0)
ob_cube_009.lock_rotations_4d = False
ob_cube_009.empty_display_type = 'ARROWS'
ob_cube_009.lineart.crease_threshold = 0.0
_m = ob_cube_009.modifiers.new('Mirror', 'MIRROR')
_m.use_clip = True
ob_cube_010.location = (-0.2511, 1.287, 4.043)
ob_cube_010.rotation_euler = (0.0, -0.0, -1.039)
ob_cube_010.scale = (0.8042, 0.06524, 0.1238)
ob_cube_010.lineart.crease_threshold = 0.0
_m = ob_cube_010.modifiers.new('Solidify', 'SOLIDIFY')
_m.thickness = 0.755
_m = ob_cube_010.modifiers.new('Mirror', 'MIRROR')
_m.mirror_object = ob_cube_004
ob_cube_011.location = (0.4378, 0.009863, 6.042)
ob_cube_011.rotation_euler = (0.0, -0.0, -0.03075)
ob_cube_011.scale = (1.0, 1.0, 1.401)
ob_cube_011.lock_rotations_4d = False
ob_cube_011.empty_display_type = 'ARROWS'
ob_cube_011.lineart.crease_threshold = 0.0
_m = ob_cube_011.modifiers.new('Array', 'ARRAY')
_m.count = 1
_m.constant_offset_displace = (0.0, 0.0, 0.0)
_m.relative_offset_displace = (0.0, 0.0, 1.01)
_m = ob_cube_011.modifiers.new('Mirror', 'MIRROR')
_m.mirror_object = ob_cube_012
ob_cube_012.location = (2.04, -0.5935, 5.762)
ob_cube_012.scale = (0.9718, 1.0, 1.0)
ob_cube_012.lock_rotations_4d = False
ob_cube_012.empty_display_type = 'ARROWS'
ob_cube_012.lineart.crease_threshold = 0.0
_m = ob_cube_012.modifiers.new('Array', 'ARRAY')
_m.count = 1
_m.constant_offset_displace = (0.0, 0.0, 0.0)
_m.relative_offset_displace = (0.0, 0.0, 1.01)
_m = ob_cube_012.modifiers.new('Mirror', 'MIRROR')
_m.use_clip = True
ob_plane_002.location = (1.024, 0.03919, 0.9409)
ob_plane_002.rotation_euler = (1.53, -0.009569, -0.009417)
ob_plane_002.scale = (0.7804, 0.7804, 0.7804)
ob_plane_002.lineart.crease_threshold = 0.0
_m = ob_plane_002.modifiers.new('Mirror', 'MIRROR')
_m.mirror_object = ob_cube_008
_m = ob_plane_002.modifiers.new('Solidify', 'SOLIDIFY')
_m.thickness = 0.05
ob_plane_003.location = (-0.7571, 2.083, 0.9377)
ob_plane_003.scale = (0.7804, 0.7804, 0.7804)
ob_plane_003.lineart.crease_threshold = 0.0
_m = ob_plane_003.modifiers.new('Mirror', 'MIRROR')
_m.mirror_object = ob_cube_004
_m = ob_plane_003.modifiers.new('Solidify', 'SOLIDIFY')
_m.thickness = 0.05
ob_plane_004.location = (0.2245, 0.4361, 0.9424)
ob_plane_004.rotation_euler = (1.505, -0.0, -1.045)
ob_plane_004.scale = (0.7804, 0.7804, 0.7804)
ob_plane_004.lineart.crease_threshold = 0.0
_m = ob_plane_004.modifiers.new('Mirror', 'MIRROR')
_m.mirror_object = ob_cube_004
_m = ob_plane_004.modifiers.new('Solidify', 'SOLIDIFY')
_m.thickness = 0.05
ob_cube_013.location = (-0.9694, 2.679, 0.8033)
ob_cube_013.rotation_euler = (0.0, -0.0, 0.1836)
ob_cube_013.scale = (1.0, 1.0, 1.763)
ob_cube_013.lock_rotations_4d = False
ob_cube_013.empty_display_type = 'ARROWS'
ob_cube_013.lineart.crease_threshold = 0.0
_m = ob_cube_013.modifiers.new('Mirror', 'MIRROR')
_m.mirror_object = ob_cube_005
ob_cube_015.location = (-0.3976, 3.808, 4.574)
ob_cube_015.rotation_euler = (0.0, -0.0, -0.4699)
ob_cube_015.scale = (0.5309, 0.5309, 0.7437)
ob_cube_015.lock_rotations_4d = False
ob_cube_015.empty_display_type = 'ARROWS'
ob_cube_015.lineart.crease_threshold = 0.0
_m = ob_cube_015.modifiers.new('Mirror', 'MIRROR')
_m.mirror_object = ob_cube_012
ob_cube_014.location = (-1.684, 2.975, 2.803)
ob_cube_014.rotation_euler = (0.0, -0.0, -0.4633)
ob_cube_014.scale = (1.0, 1.0, 1.401)
ob_cube_014.lock_rotations_4d = False
ob_cube_014.empty_display_type = 'ARROWS'
ob_cube_014.lineart.crease_threshold = 0.0
_m = ob_cube_014.modifiers.new('Array', 'ARRAY')
_m.count = 7
_m.constant_offset_displace = (0.0, 0.0, 0.0)
_m.relative_offset_displace = (0.0, 0.0, -0.95)
_m = ob_cube_014.modifiers.new('Mirror', 'MIRROR')
_m.mirror_object = ob_cube_004
ob_cube_016.location = (0.408, 0.07271, 2.124)
ob_cube_016.rotation_euler = (0.0, -0.0, -0.03075)
ob_cube_016.scale = (1.0, 1.0, 2.03)
ob_cube_016.lock_rotations_4d = False
ob_cube_016.empty_display_type = 'ARROWS'
ob_cube_016.lineart.crease_threshold = 0.0
_m = ob_cube_016.modifiers.new('Array', 'ARRAY')
_m.count = 1
_m.constant_offset_displace = (0.0, 0.0, 0.0)
_m.relative_offset_displace = (0.0, 0.0, 1.01)
_m = ob_cube_016.modifiers.new('Mirror', 'MIRROR')
_m.mirror_object = ob_cube_017
ob_cube_017.location = (2.049, -0.5415, 1.727)
ob_cube_017.scale = (1.0, 1.0, 1.449)
ob_cube_017.lock_rotations_4d = False
ob_cube_017.empty_display_type = 'ARROWS'
ob_cube_017.lineart.crease_threshold = 0.0
_m = ob_cube_017.modifiers.new('Array', 'ARRAY')
_m.count = 1
_m.constant_offset_displace = (0.0, 0.0, 0.0)
_m.relative_offset_displace = (0.0, 0.0, 1.01)
_m = ob_cube_017.modifiers.new('Mirror', 'MIRROR')
_m.use_clip = True
ob_cube_018.location = (-0.9694, 2.679, 0.2695)
ob_cube_018.rotation_euler = (0.0, -0.0, 0.1836)
ob_cube_018.scale = (1.0, 1.0, 2.03)
ob_cube_018.lock_rotations_4d = False
ob_cube_018.empty_display_type = 'ARROWS'
ob_cube_018.lineart.crease_threshold = 0.0
_m = ob_cube_018.modifiers.new('Array', 'ARRAY')
_m.count = 1
_m.constant_offset_displace = (0.0, 0.0, 0.0)
_m.relative_offset_displace = (0.0, 0.0, 1.01)
_m = ob_cube_018.modifiers.new('Mirror', 'MIRROR')
_m.mirror_object = ob_cube_017
ob_cube_020.location = (2.058, -0.6312, 1.189)
ob_cube_020.scale = (1.031, 1.031, 0.5107)
ob_cube_020.lock_rotations_4d = False
ob_cube_020.empty_display_type = 'ARROWS'
ob_cube_020.lineart.crease_threshold = 0.0
_m = ob_cube_020.modifiers.new('Array', 'ARRAY')
_m.count = 1
_m.constant_offset_displace = (0.0, 0.0, 0.0)
_m.relative_offset_displace = (0.0, 0.0, 1.01)
_m = ob_cube_020.modifiers.new('Mirror', 'MIRROR')
_m.use_clip = True
_m = ob_cube_020.modifiers.new('Auto Smooth', 'NODES')
_m.node_group = ng_auto_smooth
_gi = [s.identifier for s in ng_auto_smooth.interface.items_tree if s.item_type == 'SOCKET' and s.in_out == 'INPUT']
_m[_gi[1]] = 0.5236  # Angle
ob_cube_019.location = (-2.174, 4.847, 3.822)
ob_cube_019.rotation_euler = (0.0, -0.0, 1.063)
ob_cube_019.scale = (1.0, 1.0, 1.401)
ob_cube_019.lock_rotations_4d = False
ob_cube_019.empty_display_type = 'ARROWS'
ob_cube_019.lineart.crease_threshold = 0.0
_m = ob_cube_019.modifiers.new('Array', 'ARRAY')
_m.count = 7
_m.constant_offset_displace = (0.0, 0.0, 0.0)
_m.relative_offset_displace = (0.0, 0.0, -0.95)
ob_cube_021.location = (-1.343, 4.06, 1.89)
ob_cube_021.scale = (0.2241, 1.0, 1.0)
ob_cube_021.lock_rotations_4d = False
ob_cube_021.empty_display_type = 'ARROWS'
ob_cube_021.lineart.crease_threshold = 0.0
_m = ob_cube_021.modifiers.new('Array', 'ARRAY')
_m.count = 8
_m.constant_offset_displace = (0.0, 0.0, 0.0)
_m.relative_offset_displace = (0.0, 0.0, 0.98)
_m = ob_cube_021.modifiers.new('Mirror', 'MIRROR')
_m.use_clip = True
_m = ob_cube_021.modifiers.new('Auto Smooth', 'NODES')
_m.node_group = ng_auto_smooth
_gi = [s.identifier for s in ng_auto_smooth.interface.items_tree if s.item_type == 'SOCKET' and s.in_out == 'INPUT']
_m[_gi[1]] = 0.5236  # Angle
ob_cube_022.location = (-4.714, 4.06, 1.89)
ob_cube_022.scale = (0.8109, 1.0, 1.0)
ob_cube_022.lock_rotations_4d = False
ob_cube_022.empty_display_type = 'ARROWS'
ob_cube_022.lineart.crease_threshold = 0.0
_m = ob_cube_022.modifiers.new('Array', 'ARRAY')
_m.count = 8
_m.constant_offset_displace = (0.0, 0.0, 0.0)
_m.relative_offset_displace = (0.0, 0.0, 0.98)
_m = ob_cube_022.modifiers.new('Mirror', 'MIRROR')
_m.use_clip = True
_m = ob_cube_022.modifiers.new('Auto Smooth', 'NODES')
_m.node_group = ng_auto_smooth
_gi = [s.identifier for s in ng_auto_smooth.interface.items_tree if s.item_type == 'SOCKET' and s.in_out == 'INPUT']
_m[_gi[1]] = 0.5236  # Angle
ob_cube_023.location = (-2.582, 2.241, 2.118)
ob_cube_023.scale = (0.9068, 0.08914, 1.457)
ob_cube_023.lineart.crease_threshold = 0.0
ob_cube_024.location = (-3.017, 4.707, 3.773)
ob_cube_024.scale = (0.6006, 1.0, 1.0)
ob_cube_024.lock_rotations_4d = False
ob_cube_024.empty_display_type = 'ARROWS'
ob_cube_024.lineart.crease_threshold = 0.0
_m = ob_cube_024.modifiers.new('Auto Smooth', 'NODES')
_m.node_group = ng_auto_smooth
_gi = [s.identifier for s in ng_auto_smooth.interface.items_tree if s.item_type == 'SOCKET' and s.in_out == 'INPUT']
_m[_gi[1]] = 0.5236  # Angle
ob_empty_001.location = (-0.8196, 0.0, 6.2)
ob_empty_001.rotation_euler = (1.571, -0.0, -0.0)
ob_empty_001.scale = (6.445, 6.445, 6.445)
ob_empty_001.empty_display_type = 'IMAGE'
ob_empty_001.empty_display_size = 5.0
ob_empty_001.empty_image_depth = 'BACK'
ob_empty_001.show_empty_image_perspective = False
ob_empty_001.use_empty_image_alpha = True
ob_empty_001.empty_image_side = 'FRONT'
ob_empty_001.color = (1.0, 1.0, 1.0, 0.2379)
ob_empty_001.hide_select = True
ob_empty_001.lineart.crease_threshold = 0.0

# ---- collection membership
col_collection.objects.link(ob_cube)
col_collection.objects.link(ob_light)
col_collection.objects.link(ob_camera)
col_collection.objects.link(ob_empty)
col_collection.objects.link(ob_cube_001)
col_collection.objects.link(ob_cube_003)
col_collection.objects.link(ob_cube_004)
col_collection.objects.link(ob_cube_002)
col_collection.objects.link(ob_cube_005)
col_collection.objects.link(ob_cube_006)
col_collection.objects.link(ob_plane)
col_collection.objects.link(ob_plane_001)
col_collection.objects.link(ob_cube_008)
col_collection.objects.link(ob_cube_007)
col_collection.objects.link(ob_cube_009)
col_collection.objects.link(ob_cube_010)
col_collection.objects.link(ob_cube_011)
col_collection.objects.link(ob_cube_012)
col_collection.objects.link(ob_plane_002)
col_collection.objects.link(ob_plane_003)
col_collection.objects.link(ob_plane_004)
col_collection.objects.link(ob_cube_013)
col_collection.objects.link(ob_cube_015)
col_collection.objects.link(ob_cube_014)
col_collection.objects.link(ob_cube_016)
col_collection.objects.link(ob_cube_017)
col_collection.objects.link(ob_cube_018)
col_collection.objects.link(ob_cube_020)
col_collection.objects.link(ob_cube_019)
col_collection.objects.link(ob_cube_021)
col_collection.objects.link(ob_cube_022)
col_collection.objects.link(ob_cube_023)
col_collection.objects.link(ob_cube_024)
col_collection.objects.link(ob_empty_001)

# ---- scene / render settings (as saved in the file)
scene.camera = ob_camera
scene.frame_start = 1; scene.frame_end = 250; scene.frame_set(5)
scene.render.engine = 'BLENDER_EEVEE_NEXT'
scene.cycles.use_denoising = False
scene.cycles.samples = 128
scene.cycles.sampling_pattern = 'TABULATED_SOBOL'
scene.cycles.use_adaptive_sampling = False
scene.cycles.use_light_tree = False
scene.view_settings.view_transform = 'Filmic'
bpy.context.view_layer.update()

